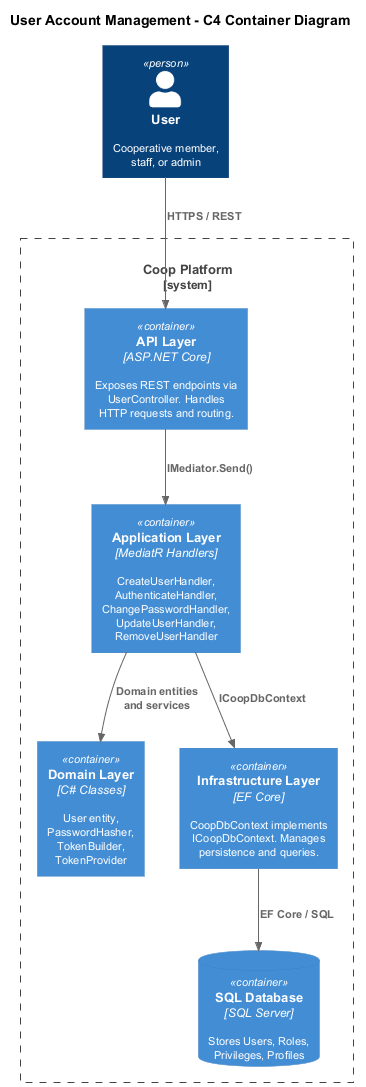

The diagram above was rendered by PlantUML. Its source (embedded in the PNG):
@startuml c4-container

!include https://raw.githubusercontent.com/plantuml-stdlib/C4-PlantUML/master/C4_Container.puml

skinparam defaultFontSize 11
skinparam shadowing false

title User Account Management - C4 Container Diagram

Person(user, "User", "Cooperative member,\nstaff, or admin")

System_Boundary(coop, "Coop Platform") {
    Container(api, "API Layer", "ASP.NET Core", "Exposes REST endpoints via\nUserController. Handles\nHTTP requests and routing.")

    Container(app, "Application Layer", "MediatR Handlers", "CreateUserHandler,\nAuthenticateHandler,\nChangePasswordHandler,\nUpdateUserHandler,\nRemoveUserHandler")

    Container(domain, "Domain Layer", "C# Classes", "User entity,\nPasswordHasher,\nTokenBuilder,\nTokenProvider")

    Container(infra, "Infrastructure Layer", "EF Core", "CoopDbContext implements\nICoopDbContext. Manages\npersistence and queries.")

    ContainerDb(db, "SQL Database", "SQL Server", "Stores Users, Roles,\nPrivileges, Profiles")
}

Rel(user, api, "HTTPS / REST")
Rel(api, app, "IMediator.Send()")
Rel(app, domain, "Domain entities\nand services")
Rel(app, infra, "ICoopDbContext")
Rel(infra, db, "EF Core / SQL")

@enduml